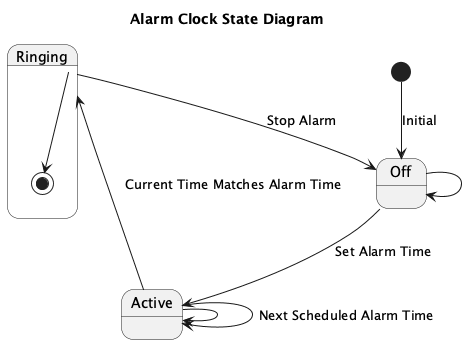

The diagram above was rendered by PlantUML. Its source (embedded in the PNG):
@startuml
title Alarm Clock State Diagram

[*] --> Off : Initial

state Off {
    Off --> Off
}

state Active {
    Active --> Active
}

state Ringing {
    Ringing --> [*]
}

Off --> Active : Set Alarm Time

Active --> Ringing : Current Time Matches Alarm Time

Ringing --> Off : Stop Alarm

Active --> Active : Next Scheduled Alarm Time

@enduml